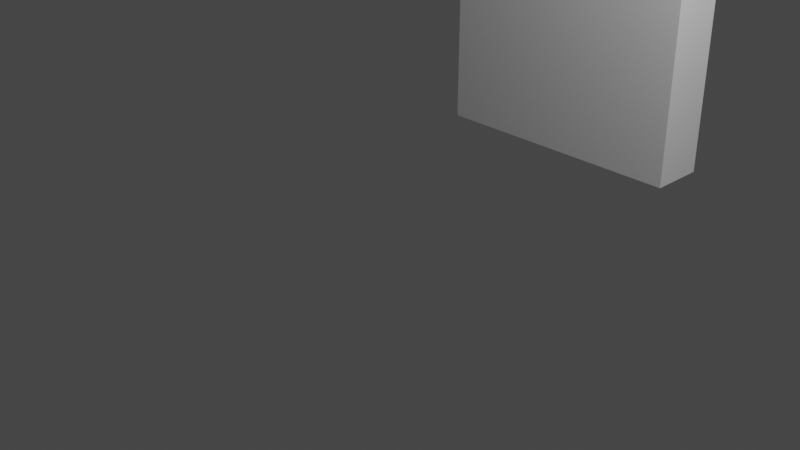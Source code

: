 # Source: Mantaflow1.blend  (saved by Blender 2.93.21; exported with 4.5.12 LTS)
import bpy
from mathutils import Matrix  # noqa: F401  (used for matrix-valued properties, if any)

bpy.ops.wm.read_factory_settings(use_empty=True)
scene = bpy.context.scene
scene.name = 'Scene'

# ---- collections
col_collection = bpy.data.collections.new('Collection'); scene.collection.children.link(col_collection)

# ---- materials (node trees are filled in below, after node groups)
mat_material = bpy.data.materials.new('Material')
mat_material.alpha_threshold = 0.0
mat_material.use_transparent_shadow = False
mat_material.line_color = (0.0, 0.0, 0.0, 1.0)
mat_material_001 = bpy.data.materials.new('Material.001')
mat_material_001.use_transparent_shadow = False

# ---- material node trees
mat_material.use_nodes = True; mat_material.node_tree.nodes.clear()
_N = mat_material.node_tree.nodes; _L = mat_material.node_tree.links
n0 = _N.new('ShaderNodeOutputMaterial'); n0.name = 'Material Output'; n0.location = (300, 300)
n1 = _N.new('ShaderNodeBsdfPrincipled'); n1.name = 'Principled BSDF'; n1.location = (10, 300)
n1.distribution = 'GGX'
n1.subsurface_method = 'BURLEY'
n1.inputs[2].default_value = 0.4
n1.inputs[3].default_value = 1.45
n1.inputs[27].default_value = (0.0, 0.0, 0.0, 1.0)
n1.inputs[28].default_value = 1.0
_L.new(n1.outputs[0], n0.inputs[0])
n0.is_active_output = True
mat_material_001.use_nodes = True; mat_material_001.node_tree.nodes.clear()
_N = mat_material_001.node_tree.nodes; _L = mat_material_001.node_tree.links
n0 = _N.new('ShaderNodeBsdfPrincipled'); n0.name = 'Principled BSDF'; n0.location = (10, 300)
n0.distribution = 'GGX'
n0.subsurface_method = 'BURLEY'
n0.inputs[3].default_value = 1.45
n0.inputs[27].default_value = (0.0, 0.0, 0.0, 1.0)
n0.inputs[28].default_value = 1.0
n1 = _N.new('ShaderNodeOutputMaterial'); n1.name = 'Material Output'; n1.location = (300, 300)
n2 = _N.new('ShaderNodeMapping'); n2.name = 'Mapping'; n2.location = (-754, 263)
n2.inputs[1].default_value = (0.1, 0.0, 0.0)
n2.inputs[2].default_value = (0.0, 1.571, 0.0)
n2.inputs[3].default_value = (1.0, 1.0, 0.1)
n3 = _N.new('ShaderNodeObjectInfo'); n3.name = 'Object Info'; n3.location = (-1018, 114)
n4 = _N.new('ShaderNodeTexGradient'); n4.name = 'Gradient Texture'; n4.location = (-471, 235)
n5 = _N.new('ShaderNodeValToRGB'); n5.name = 'ColorRamp'; n5.location = (-289, 187)
while len(n5.color_ramp.elements) > 1: n5.color_ramp.elements.remove(n5.color_ramp.elements[-1])
n5.color_ramp.elements[0].position = 0.0; n5.color_ramp.elements[0].color = (0.2368, 0.03715, 0.0, 1.0)
_e = n5.color_ramp.elements.new(0.5); _e.color = (0.5243, 0.177, 0.003073, 1.0)
_e = n5.color_ramp.elements.new(1.0); _e.color = (1.0, 0.4611, 0.0, 1.0)
_L.new(n0.outputs[0], n1.inputs[0])
_L.new(n3.outputs[0], n2.inputs[0])
_L.new(n2.outputs[0], n4.inputs[0])
_L.new(n4.outputs[1], n5.inputs[0])
_L.new(n5.outputs[0], n0.inputs[0])
n1.is_active_output = True

# ---- world
world_world = bpy.data.worlds.new('World'); scene.world = world_world
world_world.use_nodes = True; world_world.node_tree.nodes.clear()
_N = world_world.node_tree.nodes; _L = world_world.node_tree.links
n0 = _N.new('ShaderNodeOutputWorld'); n0.name = 'World Output'; n0.location = (300, 300)
n1 = _N.new('ShaderNodeBackground'); n1.name = 'Background'; n1.location = (10, 300)
n1.inputs[0].default_value = (0.05088, 0.05088, 0.05088, 1.0)
_L.new(n1.outputs[0], n0.inputs[0])
n0.is_active_output = True
world_world.color = (0.05088, 0.05088, 0.05088)
world_world.use_sun_shadow = False
world_world.sun_shadow_jitter_overblur = 0.0

# ---- cameras
cam_camera = bpy.data.cameras.new('Camera')
cam_camera.clip_end = 100.0
cam_camera.ortho_scale = 7.314

# ---- lights
light_light = bpy.data.lights.new('Light', 'POINT')
light_light.transmission_factor = 0.0
light_light.energy = 1000.0
light_light.shadow_soft_size = 0.1
light_light.shadow_maximum_resolution = 0.006
light_light.use_absolute_resolution = True

# ---- meshes
me_cube = bpy.data.meshes.new('Cube')
me_cube.from_pydata([(1.0, 1.0, 1.0), (1.0, 1.0, -1.0), (1.0, -1.0, 1.0), (1.0, -1.0, -1.0), (-1.0, 1.0, 1.0), (-1.0, 1.0, -1.0), (-1.0, -1.0, 1.0), (-1.0, -1.0, -1.0)], [], [(0, 4, 6, 2), (3, 2, 6, 7), (7, 6, 4, 5), (5, 1, 3, 7), (1, 0, 2, 3), (5, 4, 0, 1)])
_uv = me_cube.uv_layers.new(name='UVMap')
_uv.uv.foreach_set('vector', [0.625, 0.5, 0.875, 0.5, 0.875, 0.75, 0.625, 0.75, 0.375, 0.75, 0.625, 0.75, 0.625, 1.0, 0.375, 1.0, 0.375, 0.0, 0.625, 0.0, 0.625, 0.25, 0.375, 0.25, 0.125, 0.5, 0.375, 0.5, 0.375, 0.75, 0.125, 0.75, 0.375, 0.5, 0.625, 0.5, 0.625, 0.75, 0.375, 0.75, 0.375, 0.25, 0.625, 0.25, 0.625, 0.5, 0.375, 0.5])
me_cube.materials.append(mat_material)
me_cube.use_remesh_preserve_volume = False
me_cube.use_remesh_preserve_attributes = False
me_cube.use_mirror_vertex_groups = False
me_cube.update()
me_cube_001 = bpy.data.meshes.new('Cube.001')
me_cube_001.from_pydata([(1.0, 1.0, 1.0), (1.0, 1.0, -1.0), (1.0, -1.0, 1.0), (1.0, -1.0, -1.0), (-1.0, 1.0, 1.0), (-1.0, 1.0, -1.0), (-1.0, -1.0, 1.0), (-1.0, -1.0, -1.0)], [], [(0, 4, 6, 2), (3, 2, 6, 7), (7, 6, 4, 5), (5, 1, 3, 7), (1, 0, 2, 3), (5, 4, 0, 1)])
_uv = me_cube_001.uv_layers.new(name='UVMap')
_uv.uv.foreach_set('vector', [0.625, 0.5, 0.875, 0.5, 0.875, 0.75, 0.625, 0.75, 0.375, 0.75, 0.625, 0.75, 0.625, 1.0, 0.375, 1.0, 0.375, 0.0, 0.625, 0.0, 0.625, 0.25, 0.375, 0.25, 0.125, 0.5, 0.375, 0.5, 0.375, 0.75, 0.125, 0.75, 0.375, 0.5, 0.625, 0.5, 0.625, 0.75, 0.375, 0.75, 0.375, 0.25, 0.625, 0.25, 0.625, 0.5, 0.375, 0.5])
me_cube_001.materials.append(mat_material)
me_cube_001.use_remesh_preserve_volume = False
me_cube_001.use_remesh_preserve_attributes = False
me_cube_001.use_mirror_vertex_groups = False
me_cube_001.update()
me_cube_002 = bpy.data.meshes.new('Cube.002')
me_cube_002.from_pydata([(1.0, 1.0, 1.0), (1.0, 1.0, -1.0), (1.0, -1.0, 1.0), (1.0, -1.0, -1.0), (-1.0, 1.0, 1.0), (-1.0, 1.0, -1.0), (-1.0, -1.0, 1.0), (-1.0, -1.0, -1.0)], [], [(0, 4, 6, 2), (3, 2, 6, 7), (7, 6, 4, 5), (5, 1, 3, 7), (1, 0, 2, 3), (5, 4, 0, 1)])
_uv = me_cube_002.uv_layers.new(name='UVMap')
_uv.uv.foreach_set('vector', [0.625, 0.5, 0.875, 0.5, 0.875, 0.75, 0.625, 0.75, 0.375, 0.75, 0.625, 0.75, 0.625, 1.0, 0.375, 1.0, 0.375, 0.0, 0.625, 0.0, 0.625, 0.25, 0.375, 0.25, 0.125, 0.5, 0.375, 0.5, 0.375, 0.75, 0.125, 0.75, 0.375, 0.5, 0.625, 0.5, 0.625, 0.75, 0.375, 0.75, 0.375, 0.25, 0.625, 0.25, 0.625, 0.5, 0.375, 0.5])
me_cube_002.materials.append(mat_material)
me_cube_002.use_remesh_preserve_volume = False
me_cube_002.use_remesh_preserve_attributes = False
me_cube_002.use_mirror_vertex_groups = False
me_cube_002.update()
me_icosphere = bpy.data.meshes.new('Icosphere')
me_icosphere.from_pydata([(0.0, 0.0, -1.0), (0.7236, -0.5257, -0.4472), (-0.2764, -0.8506, -0.4472), (-0.8944, 0.0, -0.4472), (-0.2764, 0.8506, -0.4472), (0.7236, 0.5257, -0.4472), (0.2764, -0.8506, 0.4472), (-0.7236, -0.5257, 0.4472), (-0.7236, 0.5257, 0.4472), (0.2764, 0.8506, 0.4472), (0.8944, 0.0, 0.4472), (0.0, 0.0, 1.0)], [], [(0, 1, 2), (1, 0, 5), (0, 2, 3), (0, 3, 4), (0, 4, 5), (1, 5, 10), (2, 1, 6), (3, 2, 7), (4, 3, 8), (5, 4, 9), (1, 10, 6), (2, 6, 7), (3, 7, 8), (4, 8, 9), (5, 9, 10), (6, 10, 11), (7, 6, 11), (8, 7, 11), (9, 8, 11), (10, 9, 11)])
_uv = me_icosphere.uv_layers.new(name='UVMap')
_uv.uv.foreach_set('vector', [0.1818, 0.0, 0.2727, 0.1575, 0.09091, 0.1575, 0.2727, 0.1575, 0.3636, 0.0, 0.4545, 0.1575, 0.9091, 0.0, 1.0, 0.1575, 0.8182, 0.1575, 0.7273, 0.0, 0.8182, 0.1575, 0.6364, 0.1575, 0.5455, 0.0, 0.6364, 0.1575, 0.4545, 0.1575, 0.2727, 0.1575, 0.4545, 0.1575, 0.3636, 0.3149, 0.09091, 0.1575, 0.2727, 0.1575, 0.1818, 0.3149, 0.8182, 0.1575, 1.0, 0.1575, 0.9091, 0.3149, 0.6364, 0.1575, 0.8182, 0.1575, 0.7273, 0.3149, 0.4545, 0.1575, 0.6364, 0.1575, 0.5455, 0.3149, 0.2727, 0.1575, 0.3636, 0.3149, 0.1818, 0.3149, 0.09091, 0.1575, 0.1818, 0.3149, 0.0, 0.3149, 0.8182, 0.1575, 0.9091, 0.3149, 0.7273, 0.3149, 0.6364, 0.1575, 0.7273, 0.3149, 0.5455, 0.3149, 0.4545, 0.1575, 0.5455, 0.3149, 0.3636, 0.3149, 0.1818, 0.3149, 0.3636, 0.3149, 0.2727, 0.4724, 0.0, 0.3149, 0.1818, 0.3149, 0.09091, 0.4724, 0.7273, 0.3149, 0.9091, 0.3149, 0.8182, 0.4724, 0.5455, 0.3149, 0.7273, 0.3149, 0.6364, 0.4724, 0.3636, 0.3149, 0.5455, 0.3149, 0.4545, 0.4724])
me_icosphere.materials.append(mat_material_001)
me_icosphere.use_remesh_fix_poles = True
me_icosphere.use_remesh_preserve_attributes = False
me_icosphere.update()

# ---- objects
ob_cube = bpy.data.objects.new('Cube', me_cube)
ob_light = bpy.data.objects.new('Light', light_light)
ob_camera = bpy.data.objects.new('Camera', cam_camera)
ob_cube_001 = bpy.data.objects.new('Cube.001', me_cube_001)
ob_cube_002 = bpy.data.objects.new('Cube.002', me_cube_002)
ob_icosphere = bpy.data.objects.new('Icosphere', me_icosphere)

# ---- transforms, parenting, visibility, modifiers, constraints
ob_cube.location = (0.0, 0.0, 3.025)
ob_cube.scale = (2.961, 4.757, 2.961)
ob_cube.lock_rotations_4d = False
ob_cube.empty_display_type = 'ARROWS'
ob_cube.show_instancer_for_viewport = False
ob_cube.display_type = 'SOLID'
ob_cube.lineart.crease_threshold = 0.0
_m = ob_cube.modifiers.new('Fluid', 'FLUID')
_m.fluid_type = 'DOMAIN'
_m = ob_cube.modifiers.new('Liquid Particle System', 'PARTICLE_SYSTEM')
ob_light.location = (4.076, 1.005, 5.904)
ob_light.rotation_euler = (0.6503, 0.05522, 1.866)
ob_light.lock_rotations_4d = False
ob_light.empty_display_type = 'ARROWS'
ob_light.color = (0.0, 0.0, 0.0, 0.0)
ob_light.lineart.crease_threshold = 0.0
ob_camera.location = (7.359, -6.926, 4.958)
ob_camera.rotation_euler = (1.109, 0.0, 0.8149)
ob_camera.lock_rotations_4d = False
ob_camera.empty_display_type = 'ARROWS'
ob_camera.color = (0.0, 0.0, 0.0, 0.0)
ob_camera.display_type = 'WIRE'
ob_camera.lineart.crease_threshold = 0.0
ob_cube_001.location = (-6.125e-17, -3.064, 2.749)
ob_cube_001.scale = (2.544, 1.151, 2.655)
ob_cube_001.lock_rotations_4d = False
ob_cube_001.empty_display_type = 'ARROWS'
ob_cube_001.hide_render = True
ob_cube_001.lineart.crease_threshold = 0.0
_m = ob_cube_001.modifiers.new('Fluid', 'FLUID')
_m.fluid_type = 'FLOW'
ob_cube_002.location = (-2.415e-16, 2.693, 1.937)
ob_cube_002.scale = (1.483, 0.3132, 1.851)
ob_cube_002.lock_rotations_4d = False
ob_cube_002.empty_display_type = 'ARROWS'
ob_cube_002.lineart.crease_threshold = 0.0
_m = ob_cube_002.modifiers.new('Fluid', 'FLUID')
_m.fluid_type = 'EFFECTOR'
ob_icosphere.location = (0.0, 10.19, 0.0)
ob_icosphere.scale = (-0.7078, -0.7078, -0.7078)

# ---- collection membership
col_collection.objects.link(ob_cube)
col_collection.objects.link(ob_light)
col_collection.objects.link(ob_camera)
col_collection.objects.link(ob_cube_001)
col_collection.objects.link(ob_cube_002)
col_collection.objects.link(ob_icosphere)

# ---- scene / render settings (as saved in the file)
scene.camera = ob_camera
scene.frame_start = 1; scene.frame_end = 300; scene.frame_set(115)
scene.render.engine = 'BLENDER_EEVEE_NEXT'
scene.cycles.use_denoising = False
scene.cycles.samples = 128
scene.cycles.sampling_pattern = 'TABULATED_SOBOL'
scene.cycles.use_adaptive_sampling = False
scene.cycles.use_light_tree = False
scene.view_settings.view_transform = 'Filmic'
bpy.context.view_layer.update()
